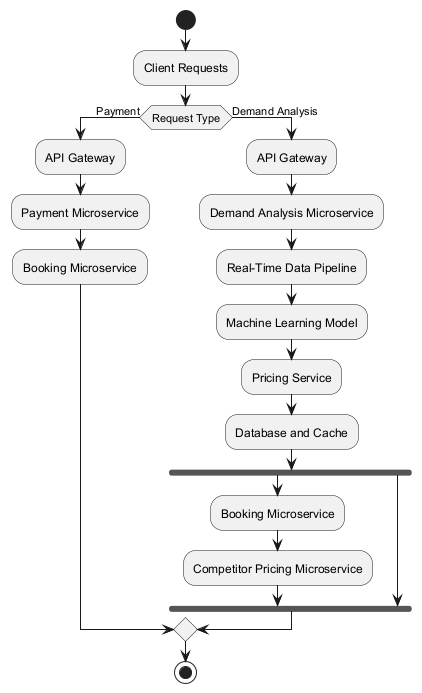

The diagram above was rendered by PlantUML. Its source (embedded in the PNG):
@startuml
start
:Client Requests;
if (Request Type) then (Payment)
    :API Gateway;
    :Payment Microservice;
    :Booking Microservice;
else (Demand Analysis)
    :API Gateway;
    :Demand Analysis Microservice;
    :Real-Time Data Pipeline;
    :Machine Learning Model;
    :Pricing Service;
    :Database and Cache;
    fork
        :Booking Microservice;
        :Competitor Pricing Microservice;
    fork again
    end fork
endif
stop
@enduml